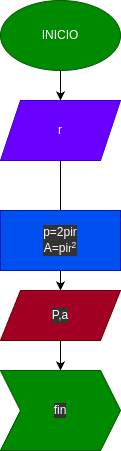

The diagram above was exported from draw.io. Its source (the exported page's mxGraphModel, read from the mxfile embedded in the PNG):
<mxGraphModel dx="348" dy="348" grid="1" gridSize="10" guides="1" tooltips="1" connect="1" arrows="1" fold="1" page="1" pageScale="1" pageWidth="827" pageHeight="1169" math="0" shadow="0">
  <root>
    <mxCell id="0" />
    <mxCell id="1" parent="0" />
    <mxCell id="4" style="edgeStyle=none;html=1;exitX=0.5;exitY=1;exitDx=0;exitDy=0;entryX=0.5;entryY=0;entryDx=0;entryDy=0;" edge="1" parent="1" source="2" target="3">
      <mxGeometry relative="1" as="geometry" />
    </mxCell>
    <mxCell id="2" value="INICIO" style="ellipse;whiteSpace=wrap;html=1;fillColor=#008a00;fontColor=#ffffff;strokeColor=#005700;" vertex="1" parent="1">
      <mxGeometry x="70" y="30" width="120" height="70" as="geometry" />
    </mxCell>
    <mxCell id="6" value="" style="edgeStyle=none;html=1;" edge="1" parent="1" source="3">
      <mxGeometry relative="1" as="geometry">
        <mxPoint x="130" y="250" as="targetPoint" />
      </mxGeometry>
    </mxCell>
    <mxCell id="3" value="r" style="shape=parallelogram;perimeter=parallelogramPerimeter;whiteSpace=wrap;html=1;fixedSize=1;fillColor=#6a00ff;fontColor=#ffffff;strokeColor=#3700CC;" vertex="1" parent="1">
      <mxGeometry x="70" y="130" width="120" height="60" as="geometry" />
    </mxCell>
    <mxCell id="11" style="edgeStyle=none;html=1;fontColor=#FFFFFF;" edge="1" parent="1">
      <mxGeometry relative="1" as="geometry">
        <mxPoint x="130" y="320" as="targetPoint" />
        <mxPoint x="130" y="290" as="sourcePoint" />
      </mxGeometry>
    </mxCell>
    <mxCell id="15" style="edgeStyle=none;html=1;entryX=0.5;entryY=0;entryDx=0;entryDy=0;fontColor=#FFFFFF;" edge="1" parent="1" source="12" target="14">
      <mxGeometry relative="1" as="geometry" />
    </mxCell>
    <mxCell id="12" value="P,a" style="shape=parallelogram;perimeter=parallelogramPerimeter;whiteSpace=wrap;html=1;fixedSize=1;labelBackgroundColor=#333333;fontColor=#ffffff;fillColor=#a20025;strokeColor=#6F0000;" vertex="1" parent="1">
      <mxGeometry x="70" y="320" width="120" height="50" as="geometry" />
    </mxCell>
    <mxCell id="13" value="p=2pir&lt;br&gt;A=pi&lt;span style=&quot;font-size: 10px;&quot;&gt;r&lt;sup&gt;2&lt;/sup&gt;&lt;/span&gt;" style="rounded=0;whiteSpace=wrap;html=1;labelBackgroundColor=#333333;fontColor=#ffffff;fillColor=#0050ef;strokeColor=#001DBC;" vertex="1" parent="1">
      <mxGeometry x="70" y="240" width="120" height="60" as="geometry" />
    </mxCell>
    <mxCell id="14" value="fin" style="shape=step;perimeter=stepPerimeter;whiteSpace=wrap;html=1;fixedSize=1;labelBackgroundColor=#333333;fontColor=#ffffff;fillColor=#008a00;strokeColor=#005700;" vertex="1" parent="1">
      <mxGeometry x="70" y="400" width="120" height="80" as="geometry" />
    </mxCell>
  </root>
</mxGraphModel>